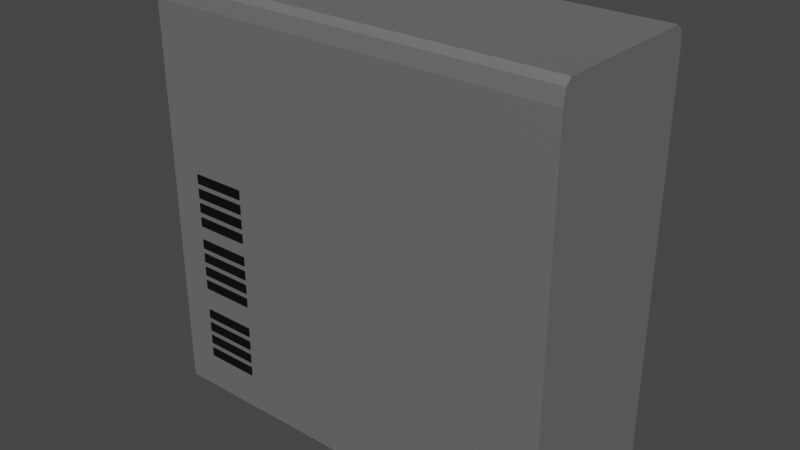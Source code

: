 # Source: Standart_PC.blend  (saved by Blender 2.90.8; exported with 4.5.12 LTS)
import bpy
from mathutils import Matrix  # noqa: F401  (used for matrix-valued properties, if any)

bpy.ops.wm.read_factory_settings(use_empty=True)
scene = bpy.context.scene
scene.name = 'Scene'

# ---- collections
col_collection = bpy.data.collections.new('Collection'); scene.collection.children.link(col_collection)

# ---- materials (node trees are filled in below, after node groups)
mat_computer_case = bpy.data.materials.new('Computer case')
mat_computer_case.use_transparent_shadow = False
mat_computer_details = bpy.data.materials.new('Computer details')
mat_computer_details.use_transparent_shadow = False
mat_computer_audio1 = bpy.data.materials.new('Computer audio1')
mat_computer_audio1.use_transparent_shadow = False
mat_computer_audio2 = bpy.data.materials.new('Computer audio2')
mat_computer_audio2.use_transparent_shadow = False

# ---- material node trees
mat_computer_case.use_nodes = True; mat_computer_case.node_tree.nodes.clear()
_N = mat_computer_case.node_tree.nodes; _L = mat_computer_case.node_tree.links
n0 = _N.new('ShaderNodeBsdfPrincipled'); n0.name = 'Principled BSDF'; n0.location = (10, 300)
n0.distribution = 'GGX'
n0.subsurface_method = 'BURLEY'
n0.inputs[0].default_value = (0.214, 0.214, 0.214, 1.0)
n0.inputs[1].default_value = 0.5
n0.inputs[2].default_value = 0.75
n0.inputs[3].default_value = 1.45
n0.inputs[27].default_value = (0.0, 0.0, 0.0, 1.0)
n0.inputs[28].default_value = 1.0
n1 = _N.new('ShaderNodeOutputMaterial'); n1.name = 'Material Output'; n1.location = (300, 300)
_L.new(n0.outputs[0], n1.inputs[0])
n1.is_active_output = True
mat_computer_details.use_nodes = True; mat_computer_details.node_tree.nodes.clear()
_N = mat_computer_details.node_tree.nodes; _L = mat_computer_details.node_tree.links
n0 = _N.new('ShaderNodeBsdfPrincipled'); n0.name = 'Principled BSDF'; n0.location = (10, 300)
n0.distribution = 'GGX'
n0.subsurface_method = 'BURLEY'
n0.inputs[0].default_value = (0.0, 0.0, 0.0, 1.0)
n0.inputs[3].default_value = 1.45
n0.inputs[27].default_value = (0.0, 0.0, 0.0, 1.0)
n0.inputs[28].default_value = 1.0
n1 = _N.new('ShaderNodeOutputMaterial'); n1.name = 'Material Output'; n1.location = (300, 300)
_L.new(n0.outputs[0], n1.inputs[0])
n1.is_active_output = True
mat_computer_audio1.use_nodes = True; mat_computer_audio1.node_tree.nodes.clear()
_N = mat_computer_audio1.node_tree.nodes; _L = mat_computer_audio1.node_tree.links
n0 = _N.new('ShaderNodeBsdfPrincipled'); n0.name = 'Principled BSDF'; n0.location = (10, 300)
n0.distribution = 'GGX'
n0.subsurface_method = 'BURLEY'
n0.inputs[0].default_value = (0.0, 0.8, 0.0246, 1.0)
n0.inputs[2].default_value = 1.0
n0.inputs[3].default_value = 1.45
n0.inputs[27].default_value = (0.0, 0.0, 0.0, 1.0)
n0.inputs[28].default_value = 1.0
n1 = _N.new('ShaderNodeOutputMaterial'); n1.name = 'Material Output'; n1.location = (300, 300)
_L.new(n0.outputs[0], n1.inputs[0])
n1.is_active_output = True
mat_computer_audio2.use_nodes = True; mat_computer_audio2.node_tree.nodes.clear()
_N = mat_computer_audio2.node_tree.nodes; _L = mat_computer_audio2.node_tree.links
n0 = _N.new('ShaderNodeBsdfPrincipled'); n0.name = 'Principled BSDF'; n0.location = (10, 300)
n0.distribution = 'GGX'
n0.subsurface_method = 'BURLEY'
n0.inputs[0].default_value = (1.0, 0.0, 0.0129, 1.0)
n0.inputs[2].default_value = 1.0
n0.inputs[3].default_value = 1.45
n0.inputs[27].default_value = (0.0, 0.0, 0.0, 1.0)
n0.inputs[28].default_value = 1.0
n1 = _N.new('ShaderNodeOutputMaterial'); n1.name = 'Material Output'; n1.location = (300, 300)
_L.new(n0.outputs[0], n1.inputs[0])
n1.is_active_output = True

# ---- world
world_world = bpy.data.worlds.new('World'); scene.world = world_world
world_world.use_nodes = True; world_world.node_tree.nodes.clear()
_N = world_world.node_tree.nodes; _L = world_world.node_tree.links
n0 = _N.new('ShaderNodeOutputWorld'); n0.name = 'World Output'; n0.location = (300, 300)
n1 = _N.new('ShaderNodeBackground'); n1.name = 'Background'; n1.location = (10, 300)
n1.inputs[0].default_value = (0.05088, 0.05088, 0.05088, 1.0)
_L.new(n1.outputs[0], n0.inputs[0])
n0.is_active_output = True
world_world.color = (0.05088, 0.05088, 0.05088)
world_world.use_sun_shadow = False
world_world.sun_shadow_jitter_overblur = 0.0

# ---- meshes
me_cube_002 = bpy.data.meshes.new('Cube.002')
me_cube_002.from_pydata([(-0.3786, -0.1821, -0.2019), (-0.3786, -0.1821, -0.1819), (-0.2586, -0.1821, -0.2019), (-0.2586, -0.1821, -0.1819), (-0.3786, -0.1821, -0.1699), (-0.3786, -0.1821, -0.1499), (-0.2586, -0.1821, -0.1699), (-0.2586, -0.1821, -0.1499), (-0.3786, -0.1821, -0.1379), (-0.3786, -0.1821, -0.1179), (-0.2586, -0.1821, -0.1379), (-0.2586, -0.1821, -0.1179), (-0.3786, -0.1821, -0.1059), (-0.3786, -0.1821, -0.08592), (-0.2586, -0.1821, -0.1059), (-0.2586, -0.1821, -0.08592), (-0.3786, -0.1821, -0.05464), (-0.3786, -0.1821, -0.03464), (-0.2586, -0.1821, -0.05464), (-0.2586, -0.1821, -0.03464), (-0.3786, -0.1821, -0.02264), (-0.3786, -0.1821, -0.00264), (-0.2586, -0.1821, -0.02264), (-0.2586, -0.1821, -0.00264), (-0.3786, -0.1821, 0.00936), (-0.3786, -0.1821, 0.02936), (-0.2586, -0.1821, 0.00936), (-0.2586, -0.1821, 0.02936), (-0.3786, -0.1821, 0.04136), (-0.3786, -0.1821, 0.06136), (-0.2586, -0.1821, 0.04136), (-0.2586, -0.1821, 0.06136), (-0.3786, -0.1821, -0.3697), (-0.3786, -0.1821, -0.3497), (-0.2586, -0.1821, -0.3697), (-0.2586, -0.1821, -0.3497), (-0.3786, -0.1821, -0.3377), (-0.3786, -0.1821, -0.3177), (-0.2586, -0.1821, -0.3377), (-0.2586, -0.1821, -0.3177), (-0.3786, -0.1821, -0.3057), (-0.3786, -0.1821, -0.2857), (-0.2586, -0.1821, -0.3057), (-0.2586, -0.1821, -0.2857), (-0.3786, -0.1821, -0.2737), (-0.3786, -0.1821, -0.2537), (-0.2586, -0.1821, -0.2737), (-0.2586, -0.1821, -0.2537), (-0.4538, 0.15, 0.3952), (-0.4538, 0.148, 0.3904), (-0.4538, 0.1432, 0.3884), (-0.4538, 0.1383, 0.3904), (-0.4538, 0.1363, 0.3952), (-0.4538, 0.1383, 0.4001), (-0.4538, 0.1432, 0.4021), (-0.4538, 0.148, 0.4001), (-0.4538, 0.1479, 0.3952), (-0.4538, 0.1465, 0.3919), (-0.4538, 0.1432, 0.3905), (-0.4538, 0.1398, 0.3919), (-0.4538, 0.1384, 0.3952), (-0.4538, 0.1398, 0.3986), (-0.4538, 0.1432, 0.4), (-0.4538, 0.1465, 0.3986), (-0.4538, 0.1283, 0.3952), (-0.4538, 0.1263, 0.3904), (-0.4538, 0.1214, 0.3884), (-0.4538, 0.1166, 0.3904), (-0.4538, 0.1146, 0.3952), (-0.4538, 0.1166, 0.4001), (-0.4538, 0.1214, 0.4021), (-0.4538, 0.1263, 0.4001), (-0.4538, 0.1262, 0.3952), (-0.4538, 0.1248, 0.3919), (-0.4538, 0.1214, 0.3905), (-0.4538, 0.1181, 0.3919), (-0.4538, 0.1167, 0.3952), (-0.4538, 0.1181, 0.3986), (-0.4538, 0.1214, 0.4), (-0.4538, 0.1248, 0.3986), (-0.4538, -0.15, 0.3877), (-0.4538, -0.15, 0.4027), (-0.4538, -0.12, 0.3877), (-0.4538, -0.12, 0.4027), (-0.4538, -0.102, 0.3877), (-0.4538, -0.102, 0.4027), (-0.4538, -0.07199, 0.3877), (-0.4538, -0.07199, 0.4027), (-0.4538, -0.05399, 0.3877), (-0.4538, -0.05399, 0.4027), (-0.4538, -0.02399, 0.3877), (-0.4538, -0.02399, 0.4027), (-0.4538, -0.15, 0.303), (-0.4538, -0.15, 0.343), (-0.4538, 0.15, 0.303), (-0.4538, 0.15, 0.343), (-0.4538, -0.15, 0.2168), (-0.4538, -0.15, 0.2868), (-0.4538, 0.15, 0.2168), (-0.4538, 0.15, 0.2868), (-0.4553, 0.01763, -0.09765), (-0.4553, 0.01246, -0.1101), (-0.4553, -7.705e-10, -0.1153), (-0.4553, -0.01246, -0.1101), (-0.4553, -0.01763, -0.09765), (-0.4553, -0.01246, -0.08519), (-0.4553, 2.102e-10, -0.08003), (-0.4553, 0.01246, -0.08519), (-0.4553, 0.03503, -0.1687), (-0.4553, 0.02477, -0.1935), (-0.4553, -1.531e-09, -0.2037), (-0.4553, -0.02477, -0.1935), (-0.4553, -0.03503, -0.1687), (-0.4553, -0.02477, -0.1439), (-0.4553, 4.177e-10, -0.1337), (-0.4553, 0.02477, -0.1439), (-0.45, -0.18, -0.45), (-0.45, 0.18, -0.45), (0.45, -0.18, -0.45), (0.45, 0.18, -0.45), (-0.45, -0.18, 0.4062), (-0.45, -0.1625, 0.45), (-0.45, -0.1749, 0.4372), (-0.45, 0.1625, 0.45), (-0.45, 0.18, 0.4062), (-0.45, 0.1749, 0.4372), (0.45, -0.1625, 0.45), (0.45, -0.18, 0.4062), (0.45, -0.1749, 0.4372), (0.45, 0.18, 0.4062), (0.45, 0.1625, 0.45), (0.45, 0.1749, 0.4372), (-0.45, 0.02477, -0.1935), (-0.45, 0.03503, -0.1687), (-0.45, 0.02477, -0.1439), (-0.45, -1.531e-09, -0.2037), (-0.45, 4.177e-10, -0.1337), (-0.45, -0.02477, -0.1439), (-0.45, -0.02477, -0.1935), (-0.45, -0.03503, -0.1687), (-0.45, 0.01246, -0.1101), (-0.45, 0.01763, -0.09765), (-0.45, 0.01246, -0.08519), (-0.45, -7.705e-10, -0.1153), (-0.45, 2.102e-10, -0.08003), (-0.45, -0.01246, -0.08519), (-0.45, -0.01246, -0.1101), (-0.45, -0.01763, -0.09765), (-0.45, 0.15, 0.2168), (-0.45, 0.15, 0.2868), (-0.45, -0.15, 0.2868), (-0.45, -0.15, 0.2168), (-0.45, 0.15, 0.303), (-0.45, 0.15, 0.343), (-0.45, -0.15, 0.343), (-0.45, -0.15, 0.303), (-0.45, -0.02399, 0.3877), (-0.45, -0.02399, 0.4027), (-0.45, -0.05399, 0.4027), (-0.45, -0.05399, 0.3877), (-0.45, -0.102, 0.4027), (-0.45, -0.07199, 0.4027), (-0.45, -0.102, 0.3877), (-0.45, -0.07199, 0.3877), (-0.45, -0.12, 0.4027), (-0.45, -0.12, 0.3877), (-0.45, -0.15, 0.4027), (-0.45, -0.15, 0.3877), (-0.45, 0.1283, 0.3952), (-0.45, 0.1263, 0.4001), (-0.45, 0.1214, 0.4021), (-0.45, 0.1166, 0.3904), (-0.45, 0.1146, 0.3952), (-0.45, 0.1214, 0.3884), (-0.45, 0.1166, 0.4001), (-0.45, 0.1263, 0.3904), (-0.45, 0.15, 0.3952), (-0.45, 0.148, 0.4001), (-0.45, 0.1432, 0.4021), (-0.45, 0.1383, 0.3904), (-0.45, 0.1363, 0.3952), (-0.45, 0.1432, 0.3884), (-0.45, 0.1383, 0.4001), (-0.45, 0.148, 0.3904), (-0.3786, -0.18, -0.3497), (-0.2586, -0.18, -0.3497), (-0.3786, -0.18, -0.2537), (-0.3786, -0.18, -0.2857), (-0.3786, -0.18, -0.3057), (-0.3786, -0.18, -0.3697), (-0.2586, -0.18, -0.2537), (-0.2586, -0.18, -0.3697), (-0.2586, -0.18, -0.3057), (-0.2586, -0.18, -0.2857), (-0.2586, -0.18, -0.3177), (-0.3786, -0.18, -0.3377), (-0.2586, -0.18, -0.2737), (-0.3786, -0.18, -0.2737), (-0.2586, -0.18, -0.3377), (-0.3786, -0.18, -0.3177), (-0.3786, -0.18, -0.03464), (-0.2586, -0.18, -0.03464), (-0.3786, -0.18, 0.06136), (-0.3786, -0.18, 0.02936), (-0.3786, -0.18, 0.00936), (-0.3786, -0.18, -0.05464), (-0.2586, -0.18, 0.06136), (-0.2586, -0.18, -0.05464), (-0.2586, -0.18, 0.00936), (-0.2586, -0.18, 0.02936), (-0.2586, -0.18, -0.00264), (-0.3786, -0.18, -0.02264), (-0.2586, -0.18, 0.04136), (-0.3786, -0.18, 0.04136), (-0.2586, -0.18, -0.02264), (-0.3786, -0.18, -0.00264), (-0.3786, -0.18, -0.1819), (-0.2586, -0.18, -0.1819), (-0.3786, -0.18, -0.08592), (-0.3786, -0.18, -0.1179), (-0.3786, -0.18, -0.1379), (-0.3786, -0.18, -0.2019), (-0.2586, -0.18, -0.08592), (-0.2586, -0.18, -0.2019), (-0.2586, -0.18, -0.1379), (-0.2586, -0.18, -0.1179), (-0.2586, -0.18, -0.1499), (-0.3786, -0.18, -0.1699), (-0.2586, -0.18, -0.1059), (-0.3786, -0.18, -0.1059), (-0.2586, -0.18, -0.1699), (-0.3786, -0.18, -0.1499)], [], [(0, 1, 216, 221), (2, 3, 1, 0), (4, 5, 231, 227), (6, 7, 5, 4), (8, 9, 219, 220), (10, 11, 9, 8), (12, 13, 218, 229), (14, 15, 13, 12), (16, 17, 200, 205), (18, 19, 17, 16), (20, 21, 215, 211), (22, 23, 21, 20), (24, 25, 203, 204), (26, 27, 25, 24), (28, 29, 202, 213), (30, 31, 29, 28), (32, 33, 184, 189), (34, 35, 33, 32), (36, 37, 199, 195), (38, 39, 37, 36), (40, 41, 187, 188), (42, 43, 41, 40), (44, 45, 186, 197), (46, 47, 45, 44), (48, 176, 183, 49), (49, 183, 181, 50), (50, 181, 179, 51), (51, 179, 180, 52), (52, 180, 182, 53), (53, 182, 178, 54), (54, 178, 177, 55), (55, 177, 176, 48), (49, 50, 58, 57), (56, 57, 58, 59, 60, 61, 62, 63), (52, 53, 61, 60), (55, 48, 56, 63), (48, 49, 57, 56), (50, 51, 59, 58), (53, 54, 62, 61), (51, 52, 60, 59), (54, 55, 63, 62), (64, 168, 175, 65), (65, 175, 173, 66), (66, 173, 171, 67), (67, 171, 172, 68), (68, 172, 174, 69), (69, 174, 170, 70), (70, 170, 169, 71), (71, 169, 168, 64), (66, 67, 75, 74), (72, 73, 74, 75, 76, 77, 78, 79), (69, 70, 78, 77), (67, 68, 76, 75), (70, 71, 79, 78), (65, 66, 74, 73), (68, 69, 77, 76), (71, 64, 72, 79), (64, 65, 73, 72), (80, 81, 83, 82), (82, 83, 164, 165), (82, 165, 167, 80), (84, 85, 87, 86), (86, 87, 161, 163), (86, 163, 162, 84), (88, 89, 91, 90), (90, 91, 157, 156), (90, 156, 159, 88), (92, 93, 95, 94), (94, 95, 153, 152), (94, 152, 155, 92), (96, 97, 99, 98), (98, 99, 149, 148), (98, 148, 151, 96), (100, 141, 140, 101), (101, 140, 143, 102), (102, 143, 146, 103), (103, 146, 147, 104), (104, 147, 145, 105), (105, 145, 144, 106), (106, 144, 142, 107), (107, 142, 141, 100), (100, 101, 102, 103, 104, 105, 106, 107), (108, 133, 132, 109), (109, 132, 135, 110), (110, 135, 138, 111), (111, 138, 139, 112), (112, 139, 137, 113), (113, 137, 136, 114), (114, 136, 134, 115), (115, 134, 133, 108), (108, 109, 110, 111, 112, 113, 114, 115), (130, 123, 121, 126), (119, 129, 131, 130, 126, 128, 127, 118), (116, 147, 146, 143, 140, 141, 117, 133, 134, 136, 137, 139), (117, 119, 118, 116), (117, 124, 129, 119), (123, 130, 131, 125), (125, 131, 129, 124), (126, 121, 122, 128), (128, 122, 120, 127), (118, 201, 207, 205, 116, 229, 218, 222), (138, 135, 132, 133, 117, 116, 139), (117, 141, 142, 144, 145, 147, 116, 120, 150, 151, 148, 124), (124, 148, 149, 150, 120, 154, 155, 152), (151, 150, 97, 96), (150, 149, 99, 97), (157, 172, 171, 173, 175, 168, 180, 179, 181, 183, 176, 124, 152, 153, 154, 120, 166, 167, 165, 162, 163, 159, 156), (155, 154, 93, 92), (154, 153, 95, 93), (166, 164, 83, 81), (167, 166, 81, 80), (158, 157, 91, 89), (162, 160, 85, 84), (159, 158, 89, 88), (160, 161, 87, 85), (124, 176, 177, 178, 182, 180, 168, 169, 170, 174, 172, 157, 158, 159, 163, 161, 160, 162, 165, 164, 166, 120, 122, 121, 123, 125), (185, 184, 33, 35), (191, 185, 35, 34), (196, 190, 47, 46), (198, 194, 39, 38), (195, 198, 38, 36), (193, 187, 41, 43), (194, 199, 37, 39), (197, 196, 46, 44), (192, 193, 43, 42), (190, 196, 197, 116, 188, 187, 193, 118), (193, 192, 188, 116, 195, 199, 194, 118), (194, 198, 195, 116, 189, 184, 185, 118), (185, 191, 189, 116, 118), (188, 192, 42, 40), (189, 191, 34, 32), (190, 186, 45, 47), (201, 200, 17, 19), (207, 201, 19, 18), (212, 206, 31, 30), (214, 210, 23, 22), (211, 214, 22, 20), (209, 203, 25, 27), (210, 215, 21, 23), (213, 212, 30, 28), (208, 209, 27, 26), (204, 208, 26, 24), (205, 207, 18, 16), (116, 211, 215, 210, 127, 209, 208, 204, 120), (120, 213, 202, 206, 127), (206, 212, 213, 120, 204, 203, 209, 127), (127, 210, 214, 211, 116, 205, 200, 201, 118), (206, 202, 29, 31), (217, 216, 1, 3), (223, 217, 3, 2), (228, 222, 15, 14), (222, 228, 229, 116, 220, 219, 225, 118), (225, 224, 220, 116, 227, 231, 226, 118), (226, 230, 227, 116, 221, 216, 217, 118), (217, 223, 221, 116, 197, 186, 190, 118), (230, 226, 7, 6), (227, 230, 6, 4), (225, 219, 9, 11), (226, 231, 5, 7), (229, 228, 14, 12), (224, 225, 11, 10), (220, 224, 10, 8), (221, 223, 2, 0), (222, 218, 13, 15)])
me_cube_002.polygons.foreach_set('material_index', [1, 1, 1, 1, 1, 1, 1, 1, 1, 1, 1, 1, 1, 1, 1, 1, 1, 1, 1, 1, 1, 1, 1, 1, 2, 2, 2, 2, 2, 2, 2, 2, 2, 1, 2, 2, 2, 2, 2, 2, 2, 3, 3, 3, 3, 3, 3, 3, 3, 3, 1, 3, 3, 3, 3, 3, 3, 3, 1, 1, 1, 1, 1, 1, 1, 1, 1, 1, 1, 1, 1, 1, 1, 1, 1, 1, 1, 1, 1, 1, 1, 1, 1, 1, 1, 1, 1, 1, 1, 1, 1, 0, 0, 0, 0, 0, 0, 0, 0, 0, 0, 0, 0, 0, 1, 1, 0, 1, 1, 1, 1, 1, 1, 1, 1, 0, 1, 1, 1, 1, 1, 1, 1, 1, 1, 0, 0, 0, 0, 1, 1, 1, 1, 1, 1, 1, 1, 1, 1, 1, 1, 1, 1, 0, 0, 0, 0, 1, 1, 1, 1, 0, 0, 0, 0, 1, 1, 1, 1, 1, 1, 1, 1, 1])
_uv = me_cube_002.uv_layers.new(name='UVMap')
_uv.uv.foreach_set('vector', [0.375, 0.0, 0.625, 0.0, 0.625, 0.006047, 0.375, 0.006047, 0.375, 0.75, 0.625, 0.75, 0.625, 1.0, 0.375, 1.0, 0.375, 0.0, 0.625, 0.0, 0.625, 0.006047, 0.375, 0.006047, 0.375, 0.75, 0.625, 0.75, 0.625, 1.0, 0.375, 1.0, 0.375, 0.0, 0.625, 0.0, 0.625, 0.006047, 0.375, 0.006047, 0.375, 0.75, 0.625, 0.75, 0.625, 1.0, 0.375, 1.0, 0.375, 0.0, 0.625, 0.0, 0.625, 0.006047, 0.375, 0.006047, 0.375, 0.75, 0.625, 0.75, 0.625, 1.0, 0.375, 1.0, 0.375, 0.0, 0.625, 0.0, 0.625, 0.006047, 0.375, 0.006047, 0.375, 0.75, 0.625, 0.75, 0.625, 1.0, 0.375, 1.0, 0.375, 0.0, 0.625, 0.0, 0.625, 0.006047, 0.375, 0.006047, 0.375, 0.75, 0.625, 0.75, 0.625, 1.0, 0.375, 1.0, 0.375, 0.0, 0.625, 0.0, 0.625, 0.006047, 0.375, 0.006047, 0.375, 0.75, 0.625, 0.75, 0.625, 1.0, 0.375, 1.0, 0.375, 0.0, 0.625, 0.0, 0.625, 0.006047, 0.375, 0.006047, 0.375, 0.75, 0.625, 0.75, 0.625, 1.0, 0.375, 1.0, 0.375, 0.0, 0.625, 0.0, 0.625, 0.006047, 0.375, 0.006047, 0.375, 0.75, 0.625, 0.75, 0.625, 1.0, 0.375, 1.0, 0.375, 0.0, 0.625, 0.0, 0.625, 0.006047, 0.375, 0.006047, 0.375, 0.75, 0.625, 0.75, 0.625, 1.0, 0.375, 1.0, 0.375, 0.0, 0.625, 0.0, 0.625, 0.006047, 0.375, 0.006047, 0.375, 0.75, 0.625, 0.75, 0.625, 1.0, 0.375, 1.0, 0.375, 0.0, 0.625, 0.0, 0.625, 0.006047, 0.375, 0.006047, 0.375, 0.75, 0.625, 0.75, 0.625, 1.0, 0.375, 1.0, 1.0, 0.5, 1.0, 0.5236, 0.875, 0.5236, 0.875, 0.5, 0.875, 0.5, 0.875, 0.5236, 0.75, 0.5236, 0.75, 0.5, 0.75, 0.5, 0.75, 0.5236, 0.625, 0.5236, 0.625, 0.5, 0.625, 0.5, 0.625, 0.5236, 0.5, 0.5236, 0.5, 0.5, 0.5, 0.5, 0.5, 0.5236, 0.375, 0.5236, 0.375, 0.5, 0.375, 0.5, 0.375, 0.5236, 0.25, 0.5236, 0.25, 0.5, 0.25, 0.5, 0.25, 0.5236, 0.125, 0.5236, 0.125, 0.5, 0.125, 0.5, 0.125, 0.5236, 0.0, 0.5236, 0.0, 0.5, 0.875, 0.5, 0.75, 0.5, 0.75, 0.5, 0.875, 0.5, 0.4999, 0.1465, 0.4999, 0.3535, 0.3535, 0.4999, 0.1465, 0.4999, 9.998e-05, 0.3535, 9.996e-05, 0.1465, 0.1465, 0.0001, 0.3535, 9.996e-05, 0.5, 0.5, 0.375, 0.5, 0.375, 0.5, 0.5, 0.5, 0.125, 0.5, 0.0, 0.5, 0.0, 0.5, 0.125, 0.5, 1.0, 0.5, 0.875, 0.5, 0.875, 0.5, 1.0, 0.5, 0.75, 0.5, 0.625, 0.5, 0.625, 0.5, 0.75, 0.5, 0.375, 0.5, 0.25, 0.5, 0.25, 0.5, 0.375, 0.5, 0.625, 0.5, 0.5, 0.5, 0.5, 0.5, 0.625, 0.5, 0.25, 0.5, 0.125, 0.5, 0.125, 0.5, 0.25, 0.5, 1.0, 0.5, 1.0, 0.5236, 0.875, 0.5236, 0.875, 0.5, 0.875, 0.5, 0.875, 0.5236, 0.75, 0.5236, 0.75, 0.5, 0.75, 0.5, 0.75, 0.5236, 0.625, 0.5236, 0.625, 0.5, 0.625, 0.5, 0.625, 0.5236, 0.5, 0.5236, 0.5, 0.5, 0.5, 0.5, 0.5, 0.5236, 0.375, 0.5236, 0.375, 0.5, 0.375, 0.5, 0.375, 0.5236, 0.25, 0.5236, 0.25, 0.5, 0.25, 0.5, 0.25, 0.5236, 0.125, 0.5236, 0.125, 0.5, 0.125, 0.5, 0.125, 0.5236, 0.0, 0.5236, 0.0, 0.5, 0.75, 0.5, 0.625, 0.5, 0.625, 0.5, 0.75, 0.5, 0.5001, 0.1465, 0.6465, 9.996e-05, 0.8535, 9.998e-05, 0.9999, 0.1465, 0.9999, 0.3535, 0.8535, 0.4999, 0.6465, 0.4999, 0.5001, 0.3535, 0.375, 0.5, 0.25, 0.5, 0.25, 0.5, 0.375, 0.5, 0.625, 0.5, 0.5, 0.5, 0.5, 0.5, 0.625, 0.5, 0.25, 0.5, 0.125, 0.5, 0.125, 0.5, 0.25, 0.5, 0.875, 0.5, 0.75, 0.5, 0.75, 0.5, 0.875, 0.5, 0.5, 0.5, 0.375, 0.5, 0.375, 0.5, 0.5, 0.5, 0.125, 0.5, 0.0, 0.5, 0.0, 0.5, 0.125, 0.5, 1.0, 0.5, 0.875, 0.5, 0.875, 0.5, 1.0, 0.5, 0.375, 0.0, 0.625, 0.0, 0.625, 0.25, 0.375, 0.25, 0.375, 0.25, 0.625, 0.25, 0.625, 0.2587, 0.375, 0.2587, 0.125, 0.5, 0.1337, 0.5, 0.1337, 0.75, 0.125, 0.75, 0.375, 0.0, 0.625, 0.0, 0.625, 0.25, 0.375, 0.25, 0.375, 0.25, 0.625, 0.25, 0.625, 0.2587, 0.375, 0.2587, 0.125, 0.5, 0.1337, 0.5, 0.1337, 0.75, 0.125, 0.75, 0.375, 0.0, 0.625, 0.0, 0.625, 0.25, 0.375, 0.25, 0.375, 0.25, 0.625, 0.25, 0.625, 0.2587, 0.375, 0.2587, 0.125, 0.5, 0.1337, 0.5, 0.1337, 0.75, 0.125, 0.75, 0.375, 0.0, 0.625, 0.0, 0.625, 0.25, 0.375, 0.25, 0.375, 0.25, 0.625, 0.25, 0.625, 0.2596, 0.375, 0.2596, 0.125, 0.5, 0.1346, 0.5, 0.1346, 0.75, 0.125, 0.75, 0.375, 0.0, 0.625, 0.0, 0.625, 0.25, 0.375, 0.25, 0.375, 0.25, 0.625, 0.25, 0.625, 0.2596, 0.375, 0.2596, 0.125, 0.5, 0.1346, 0.5, 0.1346, 0.75, 0.125, 0.75, 0.5688, 0.0373, 0.5629, 0.0001079, 0.6715, 0.04686, 0.6474, 0.07137, 0.6474, 0.07137, 0.6715, 0.04686, 0.7625, 0.2289, 0.728, 0.2363, 0.728, 0.2363, 0.7625, 0.2289, 0.7625, 0.4356, 0.7276, 0.4211, 0.7276, 0.4211, 0.7625, 0.4356, 0.6859, 0.5286, 0.68, 0.4914, 0.68, 0.4914, 0.6859, 0.5286, 0.5773, 0.4819, 0.6014, 0.4573, 0.6014, 0.4573, 0.5773, 0.4819, 0.4863, 0.2998, 0.5209, 0.2924, 0.5209, 0.2924, 0.4863, 0.2998, 0.4863, 0.09314, 0.5212, 0.1076, 0.5212, 0.1076, 0.4863, 0.09314, 0.5629, 0.0001079, 0.5688, 0.0373, 0.5688, 0.0373, 0.6474, 0.07137, 0.728, 0.2363, 0.7276, 0.4211, 0.68, 0.4914, 0.6014, 0.4573, 0.5209, 0.2924, 0.5212, 0.1076, 0.3521, 0.9626, 0.3591, 0.9999, 0.1656, 0.912, 0.1898, 0.8888, 0.1898, 0.8888, 0.1656, 0.912, 0.0001079, 0.5611, 0.03406, 0.5542, 0.03406, 0.5542, 0.0001079, 0.5611, 0.0001095, 0.1686, 0.03462, 0.1817, 0.03462, 0.1817, 0.0001095, 0.1686, 0.1271, 0.0001079, 0.1341, 0.03743, 0.1341, 0.03743, 0.1271, 0.0001079, 0.3206, 0.08801, 0.2964, 0.1112, 0.2964, 0.1112, 0.3206, 0.08801, 0.4861, 0.4389, 0.4521, 0.4458, 0.4521, 0.4458, 0.4861, 0.4389, 0.4861, 0.8314, 0.4516, 0.8183, 0.4516, 0.8183, 0.4861, 0.8314, 0.3591, 0.9999, 0.3521, 0.9626, 0.3521, 0.9626, 0.1898, 0.8888, 0.03406, 0.5542, 0.03462, 0.1817, 0.1341, 0.03743, 0.2964, 0.1112, 0.4521, 0.4458, 0.4516, 0.8183, 0.625, 0.5122, 0.875, 0.5122, 0.875, 0.7378, 0.625, 0.7378, 0.375, 0.5, 0.6128, 0.5, 0.6214, 0.5036, 0.625, 0.5122, 0.625, 0.7378, 0.6214, 0.7464, 0.6128, 0.75, 0.375, 0.75, 0.375, 0.0, 0.4729, 0.1128, 0.4694, 0.1163, 0.468, 0.125, 0.4694, 0.1337, 0.4729, 0.1372, 0.375, 0.25, 0.4531, 0.1493, 0.46, 0.1422, 0.4629, 0.125, 0.46, 0.1078, 0.4531, 0.1007, 0.125, 0.5, 0.375, 0.5, 0.375, 0.75, 0.125, 0.75, 0.375, 0.25, 0.6128, 0.25, 0.6128, 0.5, 0.375, 0.5, 0.875, 0.5122, 0.625, 0.5122, 0.625, 0.5, 0.875, 0.5, 0.625, 0.25, 0.625, 0.5, 0.6128, 0.5, 0.6128, 0.25, 0.625, 0.7378, 0.875, 0.7378, 0.875, 0.75, 0.625, 0.75, 0.625, 0.75, 0.625, 1.0, 0.6128, 1.0, 0.6128, 0.75, 0.375, 0.75, 0.4904, 0.9468, 0.4848, 0.9468, 0.4848, 0.9802, 0.375, 1.0, 0.4706, 0.9802, 0.4761, 0.9802, 0.4761, 0.9468, 0.4463, 0.1078, 0.4434, 0.125, 0.4463, 0.1422, 0.4531, 0.1493, 0.375, 0.25, 0.375, 0.0, 0.4531, 0.1007, 0.375, 0.25, 0.4729, 0.1372, 0.4763, 0.1337, 0.4778, 0.125, 0.4763, 0.1163, 0.4729, 0.1128, 0.375, 0.0, 0.6128, 0.0, 0.5797, 0.02084, 0.5602, 0.02084, 0.5602, 0.2292, 0.6128, 0.25, 0.6128, 0.25, 0.5602, 0.2292, 0.5797, 0.2292, 0.5797, 0.02084, 0.6128, 0.0, 0.5953, 0.02084, 0.5842, 0.02084, 0.5842, 0.2292, 0.375, 0.9904, 0.625, 0.9904, 0.625, 1.0, 0.375, 1.0, 0.8654, 0.75, 0.8654, 0.5, 0.875, 0.5, 0.875, 0.75, 0.6119, 0.1083, 0.6098, 0.2046, 0.6084, 0.206, 0.6079, 0.2093, 0.6084, 0.2127, 0.6098, 0.2141, 0.6098, 0.2197, 0.6084, 0.2211, 0.6079, 0.2244, 0.6084, 0.2278, 0.6098, 0.2292, 0.6128, 0.25, 0.5842, 0.2292, 0.5953, 0.2292, 0.5953, 0.02084, 0.6128, 0.0, 0.6119, 0.02084, 0.6077, 0.02084, 0.6077, 0.04167, 0.6077, 0.05417, 0.6077, 0.075, 0.6077, 0.0875, 0.6077, 0.1083, 0.375, 0.9904, 0.625, 0.9904, 0.625, 1.0, 0.375, 1.0, 0.8654, 0.75, 0.8654, 0.5, 0.875, 0.5, 0.875, 0.75, 0.8663, 0.75, 0.8663, 0.5, 0.875, 0.5, 0.875, 0.75, 0.375, 0.9913, 0.625, 0.9913, 0.625, 1.0, 0.375, 1.0, 0.8663, 0.75, 0.8663, 0.5, 0.875, 0.5, 0.875, 0.75, 0.375, 0.9913, 0.625, 0.9913, 0.625, 1.0, 0.375, 1.0, 0.375, 0.9913, 0.625, 0.9913, 0.625, 1.0, 0.375, 1.0, 0.8663, 0.75, 0.8663, 0.5, 0.875, 0.5, 0.875, 0.75, 0.6128, 0.25, 0.6098, 0.2292, 0.6111, 0.2278, 0.6117, 0.2244, 0.6111, 0.2211, 0.6098, 0.2197, 0.6098, 0.2141, 0.6111, 0.2127, 0.6117, 0.2093, 0.6111, 0.206, 0.6098, 0.2046, 0.6119, 0.1083, 0.6119, 0.0875, 0.6077, 0.0875, 0.6077, 0.075, 0.6119, 0.075, 0.6119, 0.05417, 0.6077, 0.05417, 0.6077, 0.04167, 0.6119, 0.04167, 0.6119, 0.02084, 0.6128, 0.0, 0.6214, 0.003566, 0.625, 0.01218, 0.625, 0.2378, 0.6214, 0.2464, 0.625, 0.744, 0.875, 0.744, 0.875, 0.75, 0.625, 0.75, 0.375, 0.744, 0.625, 0.744, 0.625, 0.75, 0.375, 0.75, 0.375, 0.744, 0.625, 0.744, 0.625, 0.75, 0.375, 0.75, 0.375, 0.744, 0.625, 0.744, 0.625, 0.75, 0.375, 0.75, 0.125, 0.744, 0.375, 0.744, 0.375, 0.75, 0.125, 0.75, 0.625, 0.744, 0.875, 0.744, 0.875, 0.75, 0.625, 0.75, 0.625, 0.744, 0.875, 0.744, 0.875, 0.75, 0.625, 0.75, 0.125, 0.744, 0.375, 0.744, 0.375, 0.75, 0.125, 0.75, 0.375, 0.744, 0.625, 0.744, 0.625, 0.75, 0.375, 0.75, 0.4295, 0.9468, 0.424, 0.9468, 0.424, 0.9802, 0.375, 1.0, 0.4151, 0.9802, 0.4206, 0.9802, 0.4206, 0.9468, 0.375, 0.75, 0.4206, 0.9468, 0.4151, 0.9468, 0.4151, 0.9802, 0.375, 1.0, 0.4062, 0.9802, 0.4117, 0.9802, 0.4117, 0.9468, 0.375, 0.75, 0.4117, 0.9468, 0.4062, 0.9468, 0.4062, 0.9802, 0.375, 1.0, 0.3973, 0.9802, 0.4029, 0.9802, 0.4029, 0.9468, 0.375, 0.75, 0.4029, 0.9468, 0.3973, 0.9468, 0.3973, 0.9802, 0.375, 1.0, 0.375, 0.75, 0.125, 0.744, 0.375, 0.744, 0.375, 0.75, 0.125, 0.75, 0.125, 0.744, 0.375, 0.744, 0.375, 0.75, 0.125, 0.75, 0.625, 0.744, 0.875, 0.744, 0.875, 0.75, 0.625, 0.75, 0.625, 0.744, 0.875, 0.744, 0.875, 0.75, 0.625, 0.75, 0.375, 0.744, 0.625, 0.744, 0.625, 0.75, 0.375, 0.75, 0.375, 0.744, 0.625, 0.744, 0.625, 0.75, 0.375, 0.75, 0.375, 0.744, 0.625, 0.744, 0.625, 0.75, 0.375, 0.75, 0.125, 0.744, 0.375, 0.744, 0.375, 0.75, 0.125, 0.75, 0.625, 0.744, 0.875, 0.744, 0.875, 0.75, 0.625, 0.75, 0.625, 0.744, 0.875, 0.744, 0.875, 0.75, 0.625, 0.75, 0.125, 0.744, 0.375, 0.744, 0.375, 0.75, 0.125, 0.75, 0.375, 0.744, 0.625, 0.744, 0.625, 0.75, 0.375, 0.75, 0.125, 0.744, 0.375, 0.744, 0.375, 0.75, 0.125, 0.75, 0.125, 0.744, 0.375, 0.744, 0.375, 0.75, 0.125, 0.75, 0.375, 1.0, 0.4937, 0.9802, 0.4993, 0.9802, 0.4993, 0.9468, 0.6128, 0.75, 0.5082, 0.9468, 0.5026, 0.9468, 0.5026, 0.9802, 0.6128, 1.0, 0.6128, 1.0, 0.5115, 0.9802, 0.517, 0.9802, 0.517, 0.9468, 0.6128, 0.75, 0.517, 0.9468, 0.5115, 0.9468, 0.5115, 0.9802, 0.6128, 1.0, 0.5026, 0.9802, 0.5082, 0.9802, 0.5082, 0.9468, 0.6128, 0.75, 0.6128, 0.75, 0.4993, 0.9468, 0.4937, 0.9468, 0.4937, 0.9802, 0.375, 1.0, 0.4848, 0.9802, 0.4904, 0.9802, 0.4904, 0.9468, 0.375, 0.75, 0.625, 0.744, 0.875, 0.744, 0.875, 0.75, 0.625, 0.75, 0.625, 0.744, 0.875, 0.744, 0.875, 0.75, 0.625, 0.75, 0.375, 0.744, 0.625, 0.744, 0.625, 0.75, 0.375, 0.75, 0.375, 0.744, 0.625, 0.744, 0.625, 0.75, 0.375, 0.75, 0.4761, 0.9468, 0.4706, 0.9468, 0.4706, 0.9802, 0.375, 1.0, 0.4617, 0.9802, 0.4672, 0.9802, 0.4672, 0.9468, 0.375, 0.75, 0.4672, 0.9468, 0.4617, 0.9468, 0.4617, 0.9802, 0.375, 1.0, 0.4528, 0.9802, 0.4584, 0.9802, 0.4584, 0.9468, 0.375, 0.75, 0.4584, 0.9468, 0.4528, 0.9468, 0.4528, 0.9802, 0.375, 1.0, 0.4439, 0.9802, 0.4495, 0.9802, 0.4495, 0.9468, 0.375, 0.75, 0.4495, 0.9468, 0.4439, 0.9468, 0.4439, 0.9802, 0.375, 1.0, 0.424, 0.9802, 0.4295, 0.9802, 0.4295, 0.9468, 0.375, 0.75, 0.375, 0.744, 0.625, 0.744, 0.625, 0.75, 0.375, 0.75, 0.125, 0.744, 0.375, 0.744, 0.375, 0.75, 0.125, 0.75, 0.625, 0.744, 0.875, 0.744, 0.875, 0.75, 0.625, 0.75, 0.625, 0.744, 0.875, 0.744, 0.875, 0.75, 0.625, 0.75, 0.125, 0.744, 0.375, 0.744, 0.375, 0.75, 0.125, 0.75, 0.375, 0.744, 0.625, 0.744, 0.625, 0.75, 0.375, 0.75, 0.125, 0.744, 0.375, 0.744, 0.375, 0.75, 0.125, 0.75, 0.125, 0.744, 0.375, 0.744, 0.375, 0.75, 0.125, 0.75, 0.625, 0.744, 0.875, 0.744, 0.875, 0.75, 0.625, 0.75])
me_cube_002.materials.append(mat_computer_case)
me_cube_002.materials.append(mat_computer_details)
me_cube_002.materials.append(mat_computer_audio1)
me_cube_002.materials.append(mat_computer_audio2)
me_cube_002.use_remesh_fix_poles = True
me_cube_002.use_remesh_preserve_attributes = False
me_cube_002.use_mirror_vertex_groups = False
me_cube_002.update()

# ---- objects
ob_standart_pc = bpy.data.objects.new('Standart PC', me_cube_002)

# ---- transforms, parenting, visibility, modifiers, constraints
ob_standart_pc.location = (0.0, 0.0, 0.0)
ob_standart_pc.lineart.crease_threshold = 0.0

# ---- collection membership
scene.collection.objects.link(ob_standart_pc)

# ---- scene / render settings (as saved in the file)
scene.frame_start = 1; scene.frame_end = 250; scene.frame_set(1)
scene.render.engine = 'BLENDER_EEVEE_NEXT'
scene.cycles.use_denoising = False
scene.cycles.samples = 128
scene.cycles.sampling_pattern = 'TABULATED_SOBOL'
scene.cycles.use_adaptive_sampling = False
scene.cycles.use_light_tree = False
scene.view_settings.view_transform = 'Filmic'
scene.unit_settings.scale_length = 0.5
bpy.context.view_layer.update()

# ---- added for rendering (the .blend has no active camera and no usable light): camera, sun
cam_auto = bpy.data.cameras.new('AutoCamera')
cam_auto.lens = 50.0
cam_auto.sensor_width = 36.0
cam_auto.clip_end = 1000.0
ob_auto_camera = bpy.data.objects.new('AutoCamera', cam_auto)
scene.collection.objects.link(ob_auto_camera)
ob_auto_camera.location = (1.22503, -1.47426, 0.982147)
ob_auto_camera.rotation_euler = (1.09748, -7.21219e-08, 0.694738)
scene.camera = ob_auto_camera
light_auto_sun = bpy.data.lights.new('AutoSun', 'SUN')
light_auto_sun.energy = 3.0
light_auto_sun.angle = 0.0523599
ob_auto_sun = bpy.data.objects.new('AutoSun', light_auto_sun)
scene.collection.objects.link(ob_auto_sun)
ob_auto_sun.rotation_euler = (0.872665, 0.174533, 0.523599)
bpy.context.view_layer.update()
